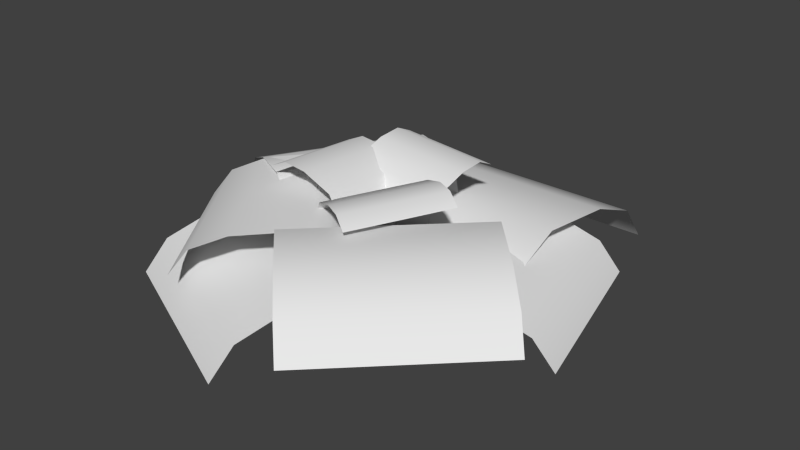# Source: fern.blend  (saved by Blender 2.72.0; exported with 4.5.12 LTS)
import bpy
from mathutils import Matrix  # noqa: F401  (used for matrix-valued properties, if any)

bpy.ops.wm.read_factory_settings(use_empty=True)
scene = bpy.context.scene
scene.name = 'Scene'

# ---- collections
col_collection_1 = bpy.data.collections.new('Collection 1'); scene.collection.children.link(col_collection_1)

# ---- world
world_world = bpy.data.worlds.new('World'); scene.world = world_world
world_world.color = (0.05088, 0.05088, 0.05088)
world_world.use_sun_shadow = False
world_world.sun_shadow_jitter_overblur = 0.0
world_world.cycles.sampling_method = 'MANUAL'
world_world.cycles.sample_map_resolution = 256

# ---- meshes
me_plane = bpy.data.meshes.new('Plane')
me_plane.from_pydata([(-0.2664, -0.07746, 0.008232), (0.2664, -0.07746, 0.008232), (-0.2664, 0.4761, 0.0), (0.2664, 0.4761, 0.0), (-0.2664, 0.2985, 0.129), (-0.2664, 0.1208, 0.1511), (0.2664, 0.1208, 0.1511), (0.2664, 0.2985, 0.129), (0.2664, 0.4144, 0.08102), (-0.2664, 0.4144, 0.08102), (-0.2664, 0.01564, 0.106), (0.2664, 0.01564, 0.106), (-0.05968, 0.176, 0.008232), (0.03462, -0.2035, 0.008232), (0.3346, 0.274, 0.02163), (0.4289, -0.1056, 0.02163), (0.2081, 0.2425, 0.1163), (0.08155, 0.2111, 0.1325), (0.1759, -0.1685, 0.1325), (0.3024, -0.137, 0.1163), (0.385, -0.1165, 0.08109), (0.2907, 0.263, 0.08109), (0.006627, 0.1925, 0.09942), (0.1009, -0.1871, 0.09942), (0.1785, -0.09619, 0.008232), (-0.2075, 0.08144, 0.008232), (-0.006038, -0.4971, 0.01647), (-0.392, -0.3195, 0.01647), (0.05317, -0.3685, 0.1194), (0.1124, -0.2398, 0.1369), (-0.2736, -0.06218, 0.1369), (-0.3328, -0.1908, 0.1194), (-0.3715, -0.2748, 0.08107), (0.01452, -0.4525, 0.08107), (0.1474, -0.1636, 0.101), (-0.2385, 0.01401, 0.101), (0.09024, -0.2004, 0.008232), (-0.1063, 0.08795, 0.008232), (-0.2093, -0.4046, 0.1126), (-0.4058, -0.1162, 0.1126), (-0.1132, -0.3391, 0.1971), (-0.01706, -0.2735, 0.2115), (-0.2136, 0.01481, 0.2115), (-0.3097, -0.0507, 0.1971), (-0.3725, -0.09347, 0.1656), (-0.1759, -0.3818, 0.1656), (0.03987, -0.2347, 0.182), (-0.1567, 0.05361, 0.182), (-0.103, -0.1808, 0.008232), (0.07164, 0.1213, 0.008232), (-0.4168, 0.0006137, 0.1126), (-0.2422, 0.3027, 0.1126), (-0.3161, -0.0576, 0.1971), (-0.2154, -0.1158, 0.2115), (-0.04078, 0.1863, 0.2115), (-0.1415, 0.2445, 0.1971), (-0.2072, 0.2825, 0.1656), (-0.3819, -0.0196, 0.1656), (-0.1558, -0.1503, 0.1721), (0.01886, 0.1518, 0.1721), (0.1425, 0.0882, 0.008232), (-0.143, -0.1894, 0.008232), (0.4309, -0.2084, 0.1051), (0.1454, -0.486, 0.1051), (0.3384, -0.1132, 0.2015), (0.2458, -0.01805, 0.218), (-0.03972, -0.2957, 0.218), (0.05283, -0.3909, 0.2015), (0.1132, -0.453, 0.1656), (0.3988, -0.1754, 0.1656), (0.191, 0.03832, 0.1744), (-0.09452, -0.2393, 0.1744), (0.04194, 0.0319, 0.09485), (-0.06639, -0.1495, 0.08184), (0.1837, -0.06334, 0.2427), (0.0754, -0.2448, 0.2296), (0.1092, -0.01974, 0.2551), (0.05288, 0.01568, 0.23), (-0.05545, -0.1658, 0.217), (0.0008705, -0.2012, 0.2421), (0.04336, -0.2269, 0.2467), (0.1517, -0.04544, 0.2597), (0.03167, 0.03121, 0.1901), (-0.07666, -0.1502, 0.177), (-0.1248, -0.01125, 0.09485), (0.08632, -0.01969, 0.08184), (-0.1089, 0.1588, 0.2427), (0.1022, 0.1504, 0.2296), (-0.1116, 0.07251, 0.2551), (-0.1158, 0.006109, 0.23), (0.09534, -0.002332, 0.217), (0.09954, 0.06407, 0.2421), (0.1018, 0.1137, 0.2467), (-0.1094, 0.1221, 0.2597), (-0.1193, -0.01994, 0.1901), (0.09184, -0.02838, 0.177), (-0.02814, -0.1582, 0.09485), (-0.02193, 0.05308, 0.08184), (-0.1984, -0.144, 0.2427), (-0.1922, 0.06719, 0.2296), (-0.112, -0.1458, 0.2551), (-0.0456, -0.1493, 0.23), (-0.03938, 0.06191, 0.217), (-0.1058, 0.06541, 0.2421), (-0.1555, 0.06716, 0.2467), (-0.1617, -0.1441, 0.2597), (-0.01951, -0.1525, 0.1901), (-0.0133, 0.05869, 0.177)], [], [(9, 8, 3, 2), (10, 11, 6, 5), (5, 6, 7, 4), (4, 7, 8, 9), (0, 1, 11, 10), (21, 20, 15, 14), (22, 23, 18, 17), (17, 18, 19, 16), (16, 19, 20, 21), (12, 13, 23, 22), (33, 32, 27, 26), (34, 35, 30, 29), (29, 30, 31, 28), (28, 31, 32, 33), (24, 25, 35, 34), (45, 44, 39, 38), (46, 47, 42, 41), (41, 42, 43, 40), (40, 43, 44, 45), (36, 37, 47, 46), (57, 56, 51, 50), (58, 59, 54, 53), (53, 54, 55, 52), (52, 55, 56, 57), (48, 49, 59, 58), (69, 68, 63, 62), (70, 71, 66, 65), (65, 66, 67, 64), (64, 67, 68, 69), (60, 61, 71, 70), (81, 80, 75, 74), (82, 83, 78, 77), (77, 78, 79, 76), (76, 79, 80, 81), (72, 73, 83, 82), (93, 92, 87, 86), (94, 95, 90, 89), (89, 90, 91, 88), (88, 91, 92, 93), (84, 85, 95, 94), (105, 104, 99, 98), (106, 107, 102, 101), (101, 102, 103, 100), (100, 103, 104, 105), (96, 97, 107, 106)])
me_plane.polygons.foreach_set('use_smooth', [True] * 45)
_uv = me_plane.uv_layers.new(name='UVMap')
_uv.uv.foreach_set('vector', [9.998e-05, 0.8333, 0.9999, 0.8333, 0.9999, 0.9999, 9.998e-05, 0.9999, 9.998e-05, 0.1667, 0.9999, 0.1667, 0.9999, 0.3334, 9.998e-05, 0.3334, 9.998e-05, 0.3334, 0.9999, 0.3334, 0.9999, 0.6666, 9.998e-05, 0.6666, 9.998e-05, 0.6666, 0.9999, 0.6666, 0.9999, 0.8333, 9.998e-05, 0.8333, 9.998e-05, 0.0001001, 0.9999, 9.998e-05, 0.9999, 0.1667, 9.998e-05, 0.1667, 9.998e-05, 0.8333, 0.9999, 0.8333, 0.9999, 0.9999, 9.998e-05, 0.9999, 9.998e-05, 0.1667, 0.9999, 0.1667, 0.9999, 0.3334, 9.998e-05, 0.3334, 9.998e-05, 0.3334, 0.9999, 0.3334, 0.9999, 0.6666, 9.998e-05, 0.6666, 9.998e-05, 0.6666, 0.9999, 0.6666, 0.9999, 0.8333, 9.998e-05, 0.8333, 9.998e-05, 0.0001001, 0.9999, 9.998e-05, 0.9999, 0.1667, 9.998e-05, 0.1667, 9.998e-05, 0.8333, 0.9999, 0.8333, 0.9999, 0.9999, 9.998e-05, 0.9999, 9.998e-05, 0.1667, 0.9999, 0.1667, 0.9999, 0.3334, 9.998e-05, 0.3334, 9.998e-05, 0.3334, 0.9999, 0.3334, 0.9999, 0.6666, 9.998e-05, 0.6666, 9.998e-05, 0.6666, 0.9999, 0.6666, 0.9999, 0.8333, 9.998e-05, 0.8333, 9.998e-05, 0.0001001, 0.9999, 9.998e-05, 0.9999, 0.1667, 9.998e-05, 0.1667, 9.998e-05, 0.8333, 0.9999, 0.8333, 0.9999, 0.9999, 9.998e-05, 0.9999, 9.998e-05, 0.1667, 0.9999, 0.1667, 0.9999, 0.3334, 9.998e-05, 0.3334, 9.998e-05, 0.3334, 0.9999, 0.3334, 0.9999, 0.6666, 9.998e-05, 0.6666, 9.998e-05, 0.6666, 0.9999, 0.6666, 0.9999, 0.8333, 9.998e-05, 0.8333, 9.998e-05, 0.0001001, 0.9999, 9.998e-05, 0.9999, 0.1667, 9.998e-05, 0.1667, 9.998e-05, 0.8333, 0.9999, 0.8333, 0.9999, 0.9999, 9.998e-05, 0.9999, 9.998e-05, 0.1667, 0.9999, 0.1667, 0.9999, 0.3334, 9.998e-05, 0.3334, 9.998e-05, 0.3334, 0.9999, 0.3334, 0.9999, 0.6666, 9.998e-05, 0.6666, 9.998e-05, 0.6666, 0.9999, 0.6666, 0.9999, 0.8333, 9.998e-05, 0.8333, 9.998e-05, 0.0001001, 0.9999, 9.998e-05, 0.9999, 0.1667, 9.998e-05, 0.1667, 9.998e-05, 0.8333, 0.9999, 0.8333, 0.9999, 0.9999, 9.998e-05, 0.9999, 9.998e-05, 0.1667, 0.9999, 0.1667, 0.9999, 0.3334, 9.998e-05, 0.3334, 9.998e-05, 0.3334, 0.9999, 0.3334, 0.9999, 0.6666, 9.998e-05, 0.6666, 9.998e-05, 0.6666, 0.9999, 0.6666, 0.9999, 0.8333, 9.998e-05, 0.8333, 9.998e-05, 0.0001001, 0.9999, 9.998e-05, 0.9999, 0.1667, 9.998e-05, 0.1667, 9.998e-05, 0.8333, 0.9999, 0.8333, 0.9999, 0.9999, 9.998e-05, 0.9999, 9.998e-05, 0.1667, 0.9999, 0.1667, 0.9999, 0.3334, 9.998e-05, 0.3334, 9.998e-05, 0.3334, 0.9999, 0.3334, 0.9999, 0.6666, 9.998e-05, 0.6666, 9.998e-05, 0.6666, 0.9999, 0.6666, 0.9999, 0.8333, 9.998e-05, 0.8333, 9.998e-05, 0.0001001, 0.9999, 9.998e-05, 0.9999, 0.1667, 9.998e-05, 0.1667, 9.998e-05, 0.8333, 0.9999, 0.8333, 0.9999, 0.9999, 9.998e-05, 0.9999, 9.998e-05, 0.1667, 0.9999, 0.1667, 0.9999, 0.3334, 9.998e-05, 0.3334, 9.998e-05, 0.3334, 0.9999, 0.3334, 0.9999, 0.6666, 9.998e-05, 0.6666, 9.998e-05, 0.6666, 0.9999, 0.6666, 0.9999, 0.8333, 9.998e-05, 0.8333, 9.998e-05, 0.0001001, 0.9999, 9.998e-05, 0.9999, 0.1667, 9.998e-05, 0.1667, 9.998e-05, 0.8333, 0.9999, 0.8333, 0.9999, 0.9999, 9.998e-05, 0.9999, 9.998e-05, 0.1667, 0.9999, 0.1667, 0.9999, 0.3334, 9.998e-05, 0.3334, 9.998e-05, 0.3334, 0.9999, 0.3334, 0.9999, 0.6666, 9.998e-05, 0.6666, 9.998e-05, 0.6666, 0.9999, 0.6666, 0.9999, 0.8333, 9.998e-05, 0.8333, 9.998e-05, 0.0001001, 0.9999, 9.998e-05, 0.9999, 0.1667, 9.998e-05, 0.1667])
me_plane.use_remesh_preserve_volume = False
me_plane.use_remesh_preserve_attributes = False
me_plane.use_mirror_vertex_groups = False
me_plane.update()

# ---- objects
ob_plane = bpy.data.objects.new('Plane', me_plane)

# ---- transforms, parenting, visibility, modifiers, constraints
ob_plane.location = (0.0, 0.0, 0.0)
ob_plane.lineart.crease_threshold = 0.0

# ---- collection membership
col_collection_1.objects.link(ob_plane)

# ---- scene / render settings (as saved in the file)
scene.frame_start = 1; scene.frame_end = 250; scene.frame_set(1)
scene.render.engine = 'BLENDER_EEVEE_NEXT'
scene.render.resolution_percentage = 50
scene.render.dither_intensity = 0.0
scene.cycles.use_denoising = False
scene.cycles.samples = 10
scene.cycles.sampling_pattern = 'TABULATED_SOBOL'
scene.cycles.light_sampling_threshold = 0.0
scene.cycles.use_adaptive_sampling = False
scene.cycles.use_light_tree = False
scene.cycles.blur_glossy = 0.0
scene.cycles.pixel_filter_type = 'GAUSSIAN'
scene.cycles.sample_clamp_indirect = 0.0
scene.view_settings.view_transform = 'Standard'
bpy.context.view_layer.update()

# ---- added for rendering (the .blend has no active camera and no usable light): camera, sun
cam_auto = bpy.data.cameras.new('AutoCamera')
cam_auto.lens = 50.0
cam_auto.sensor_width = 36.0
cam_auto.clip_end = 1000.0
ob_auto_camera = bpy.data.objects.new('AutoCamera', cam_auto)
scene.collection.objects.link(ob_auto_camera)
ob_auto_camera.location = (1.22513, -1.47223, 1.10431)
ob_auto_camera.rotation_euler = (1.09748, -7.21219e-08, 0.694738)
scene.camera = ob_auto_camera
light_auto_sun = bpy.data.lights.new('AutoSun', 'SUN')
light_auto_sun.energy = 3.0
light_auto_sun.angle = 0.0523599
ob_auto_sun = bpy.data.objects.new('AutoSun', light_auto_sun)
scene.collection.objects.link(ob_auto_sun)
ob_auto_sun.rotation_euler = (0.872665, 0.174533, 0.523599)
bpy.context.view_layer.update()
